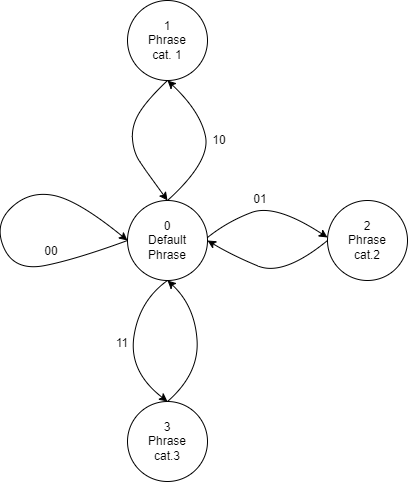

The diagram above was exported from draw.io. Its source (the exported page's mxGraphModel, read from the mxfile embedded in the PNG):
<mxGraphModel dx="840" dy="446" grid="0" gridSize="10" guides="1" tooltips="1" connect="1" arrows="1" fold="1" page="1" pageScale="1" pageWidth="1600" pageHeight="1200" background="#FFFFFF" math="0" shadow="0">
  <root>
    <mxCell id="0" />
    <mxCell id="1" parent="0" />
    <mxCell id="DQMKewtL1kAS1FhRBCf6-27" value="" style="ellipse;whiteSpace=wrap;html=1;aspect=fixed;labelBackgroundColor=none;rounded=1;" vertex="1" parent="1">
      <mxGeometry x="760" y="560" width="80" height="80" as="geometry" />
    </mxCell>
    <mxCell id="DQMKewtL1kAS1FhRBCf6-28" value="0&lt;div&gt;Default Phrase&lt;/div&gt;" style="text;html=1;align=center;verticalAlign=middle;whiteSpace=wrap;rounded=1;labelBackgroundColor=none;" vertex="1" parent="1">
      <mxGeometry x="770" y="585" width="60" height="30" as="geometry" />
    </mxCell>
    <mxCell id="DQMKewtL1kAS1FhRBCf6-29" value="" style="ellipse;whiteSpace=wrap;html=1;aspect=fixed;labelBackgroundColor=none;rounded=1;" vertex="1" parent="1">
      <mxGeometry x="760" y="360" width="80" height="80" as="geometry" />
    </mxCell>
    <mxCell id="DQMKewtL1kAS1FhRBCf6-30" value="" style="ellipse;whiteSpace=wrap;html=1;aspect=fixed;labelBackgroundColor=none;rounded=1;" vertex="1" parent="1">
      <mxGeometry x="960" y="560" width="80" height="80" as="geometry" />
    </mxCell>
    <mxCell id="DQMKewtL1kAS1FhRBCf6-31" value="" style="ellipse;whiteSpace=wrap;html=1;aspect=fixed;labelBackgroundColor=none;rounded=1;" vertex="1" parent="1">
      <mxGeometry x="760" y="761" width="80" height="80" as="geometry" />
    </mxCell>
    <mxCell id="DQMKewtL1kAS1FhRBCf6-32" value="3&lt;div&gt;Phrase cat.3&lt;/div&gt;" style="text;html=1;align=center;verticalAlign=middle;whiteSpace=wrap;rounded=1;labelBackgroundColor=none;" vertex="1" parent="1">
      <mxGeometry x="770" y="786" width="60" height="30" as="geometry" />
    </mxCell>
    <mxCell id="DQMKewtL1kAS1FhRBCf6-33" value="2&lt;div&gt;Phrase cat.2&lt;/div&gt;" style="text;html=1;align=center;verticalAlign=middle;whiteSpace=wrap;rounded=1;labelBackgroundColor=none;" vertex="1" parent="1">
      <mxGeometry x="970" y="585" width="60" height="30" as="geometry" />
    </mxCell>
    <mxCell id="DQMKewtL1kAS1FhRBCf6-34" value="1&lt;div&gt;Phrase cat. 1&lt;/div&gt;" style="text;html=1;align=center;verticalAlign=middle;whiteSpace=wrap;rounded=1;labelBackgroundColor=none;" vertex="1" parent="1">
      <mxGeometry x="770" y="385" width="60" height="30" as="geometry" />
    </mxCell>
    <mxCell id="DQMKewtL1kAS1FhRBCf6-35" value="" style="curved=1;endArrow=classic;html=1;rounded=1;entryX=0.5;entryY=1;entryDx=0;entryDy=0;labelBackgroundColor=none;fontColor=default;" edge="1" parent="1" target="DQMKewtL1kAS1FhRBCf6-29">
      <mxGeometry width="50" height="50" relative="1" as="geometry">
        <mxPoint x="800" y="560" as="sourcePoint" />
        <mxPoint x="850" y="510" as="targetPoint" />
        <Array as="points">
          <mxPoint x="843" y="521" />
          <mxPoint x="833" y="471" />
        </Array>
      </mxGeometry>
    </mxCell>
    <mxCell id="DQMKewtL1kAS1FhRBCf6-36" value="10" style="text;html=1;align=center;verticalAlign=middle;whiteSpace=wrap;rounded=1;labelBackgroundColor=none;" vertex="1" parent="1">
      <mxGeometry x="822" y="485" width="60" height="30" as="geometry" />
    </mxCell>
    <mxCell id="DQMKewtL1kAS1FhRBCf6-37" value="" style="curved=1;endArrow=classic;html=1;rounded=1;exitX=0.5;exitY=1;exitDx=0;exitDy=0;entryX=0.5;entryY=0;entryDx=0;entryDy=0;labelBackgroundColor=none;fontColor=default;" edge="1" parent="1" source="DQMKewtL1kAS1FhRBCf6-29" target="DQMKewtL1kAS1FhRBCf6-27">
      <mxGeometry width="50" height="50" relative="1" as="geometry">
        <mxPoint x="735" y="539" as="sourcePoint" />
        <mxPoint x="785" y="489" as="targetPoint" />
        <Array as="points">
          <mxPoint x="780" y="459" />
          <mxPoint x="764" y="485" />
          <mxPoint x="766" y="512" />
          <mxPoint x="779" y="531" />
        </Array>
      </mxGeometry>
    </mxCell>
    <mxCell id="DQMKewtL1kAS1FhRBCf6-38" value="" style="curved=1;endArrow=classic;html=1;rounded=1;exitX=1;exitY=0.5;exitDx=0;exitDy=0;entryX=0;entryY=0.5;entryDx=0;entryDy=0;labelBackgroundColor=none;fontColor=default;" edge="1" parent="1">
      <mxGeometry width="50" height="50" relative="1" as="geometry">
        <mxPoint x="840" y="597" as="sourcePoint" />
        <mxPoint x="960" y="597" as="targetPoint" />
        <Array as="points">
          <mxPoint x="860" y="581" />
          <mxPoint x="908" y="563" />
        </Array>
      </mxGeometry>
    </mxCell>
    <mxCell id="DQMKewtL1kAS1FhRBCf6-39" value="01" style="text;html=1;align=center;verticalAlign=middle;whiteSpace=wrap;rounded=1;labelBackgroundColor=none;" vertex="1" parent="1">
      <mxGeometry x="863" y="544" width="60" height="30" as="geometry" />
    </mxCell>
    <mxCell id="DQMKewtL1kAS1FhRBCf6-41" value="" style="curved=1;endArrow=classic;html=1;rounded=1;entryX=1;entryY=0.5;entryDx=0;entryDy=0;exitX=0;exitY=0.5;exitDx=0;exitDy=0;labelBackgroundColor=none;fontColor=default;" edge="1" parent="1" source="DQMKewtL1kAS1FhRBCf6-30" target="DQMKewtL1kAS1FhRBCf6-27">
      <mxGeometry width="50" height="50" relative="1" as="geometry">
        <mxPoint x="894" y="641" as="sourcePoint" />
        <mxPoint x="983" y="627" as="targetPoint" />
        <Array as="points">
          <mxPoint x="916" y="636" />
          <mxPoint x="865" y="615" />
        </Array>
      </mxGeometry>
    </mxCell>
    <mxCell id="DQMKewtL1kAS1FhRBCf6-42" value="" style="curved=1;endArrow=classic;html=1;rounded=1;exitX=0.5;exitY=1;exitDx=0;exitDy=0;entryX=0.5;entryY=0;entryDx=0;entryDy=0;labelBackgroundColor=none;fontColor=default;" edge="1" parent="1" source="DQMKewtL1kAS1FhRBCf6-27" target="DQMKewtL1kAS1FhRBCf6-31">
      <mxGeometry width="50" height="50" relative="1" as="geometry">
        <mxPoint x="749" y="753" as="sourcePoint" />
        <mxPoint x="799" y="703" as="targetPoint" />
        <Array as="points">
          <mxPoint x="772" y="660" />
          <mxPoint x="761" y="731" />
        </Array>
      </mxGeometry>
    </mxCell>
    <mxCell id="DQMKewtL1kAS1FhRBCf6-43" value="11" style="text;html=1;align=center;verticalAlign=middle;whiteSpace=wrap;rounded=1;labelBackgroundColor=none;" vertex="1" parent="1">
      <mxGeometry x="725" y="688" width="60" height="30" as="geometry" />
    </mxCell>
    <mxCell id="DQMKewtL1kAS1FhRBCf6-44" value="" style="curved=1;endArrow=classic;html=1;rounded=1;exitX=0.5;exitY=0;exitDx=0;exitDy=0;entryX=0.5;entryY=1;entryDx=0;entryDy=0;labelBackgroundColor=none;fontColor=default;" edge="1" parent="1" source="DQMKewtL1kAS1FhRBCf6-31" target="DQMKewtL1kAS1FhRBCf6-27">
      <mxGeometry width="50" height="50" relative="1" as="geometry">
        <mxPoint x="859" y="708" as="sourcePoint" />
        <mxPoint x="909" y="658" as="targetPoint" />
        <Array as="points">
          <mxPoint x="832" y="733" />
          <mxPoint x="827" y="665" />
        </Array>
      </mxGeometry>
    </mxCell>
    <mxCell id="DQMKewtL1kAS1FhRBCf6-45" value="" style="curved=1;endArrow=classic;html=1;rounded=1;entryX=0;entryY=0.5;entryDx=0;entryDy=0;exitX=0;exitY=0.5;exitDx=0;exitDy=0;labelBackgroundColor=none;fontColor=default;" edge="1" parent="1" source="DQMKewtL1kAS1FhRBCf6-27" target="DQMKewtL1kAS1FhRBCf6-27">
      <mxGeometry width="50" height="50" relative="1" as="geometry">
        <mxPoint x="707" y="649" as="sourcePoint" />
        <mxPoint x="757" y="599" as="targetPoint" />
        <Array as="points">
          <mxPoint x="708" y="619" />
          <mxPoint x="647" y="631" />
          <mxPoint x="626" y="584" />
          <mxPoint x="662" y="550" />
          <mxPoint x="711" y="560" />
        </Array>
      </mxGeometry>
    </mxCell>
    <mxCell id="DQMKewtL1kAS1FhRBCf6-46" value="00" style="text;html=1;align=center;verticalAlign=middle;whiteSpace=wrap;rounded=1;labelBackgroundColor=none;" vertex="1" parent="1">
      <mxGeometry x="654" y="596" width="60" height="30" as="geometry" />
    </mxCell>
  </root>
</mxGraphModel>